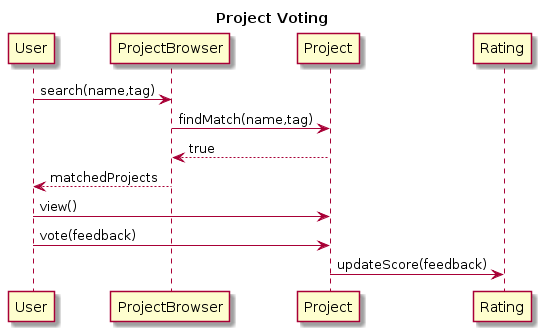

The diagram above was rendered by PlantUML. Its source (embedded in the PNG):
@startuml
hide circle

title Project Voting

User -> ProjectBrowser: search(name,tag)
ProjectBrowser -> Project: findMatch(name,tag)
Project --> ProjectBrowser: true
ProjectBrowser --> User: matchedProjects
User -> Project: view()
User -> Project: vote(feedback)
Project -> Rating: updateScore(feedback)
@enduml